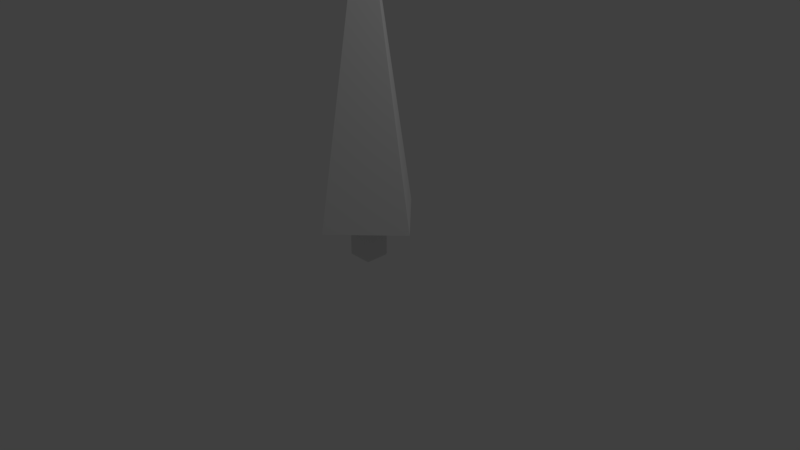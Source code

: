 # Source: Tree_2.blend  (saved by Blender 2.78.0; exported with 4.5.12 LTS)
import bpy
from mathutils import Matrix  # noqa: F401  (used for matrix-valued properties, if any)

bpy.ops.wm.read_factory_settings(use_empty=True)
scene = bpy.context.scene
scene.name = 'Scene'

# ---- collections
col_collection_1 = bpy.data.collections.new('Collection 1'); scene.collection.children.link(col_collection_1)

# ---- materials (node trees are filled in below, after node groups)
mat_material = bpy.data.materials.new('Material')
mat_material.alpha_threshold = 0.0
mat_material.use_transparent_shadow = False
mat_material.roughness = 0.5
mat_material.line_color = (0.0, 0.0, 0.0, 1.0)

# ---- material node trees

# ---- world
world_world = bpy.data.worlds.new('World'); scene.world = world_world
world_world.color = (0.05088, 0.05088, 0.05088)
world_world.use_sun_shadow = False
world_world.sun_shadow_jitter_overblur = 0.0
world_world.cycles.sampling_method = 'MANUAL'

# ---- cameras
cam_camera = bpy.data.cameras.new('Camera')
cam_camera.clip_end = 100.0
cam_camera.lens = 35.0
cam_camera.sensor_width = 32.0
cam_camera.sensor_height = 18.0
cam_camera.ortho_scale = 7.314
cam_camera.dof.focus_distance = 0.0
cam_camera.dof.aperture_fstop = 128.0

# ---- lights
light_lamp = bpy.data.lights.new('Lamp', 'POINT')
light_lamp.transmission_factor = 0.0
light_lamp.cutoff_distance = 30.0
light_lamp.energy = 100.0
light_lamp.shadow_buffer_clip_start = 1.001
light_lamp.shadow_soft_size = 0.1
light_lamp.shadow_maximum_resolution = 0.006
light_lamp.use_absolute_resolution = True

# ---- meshes
me_leafs = bpy.data.meshes.new('Leafs')
me_leafs.from_pydata([(0.6165, 0.6165, 0.0), (0.6165, -0.6165, 0.0), (-0.6165, -0.6165, 0.0), (-0.6165, 0.6165, 0.0), (-1.341e-07, -1.788e-07, 2.0)], [], [(0, 1, 2, 3), (0, 4, 1), (1, 4, 2), (2, 4, 3), (4, 0, 3)])
me_leafs.materials.append(mat_material)
me_leafs.use_remesh_preserve_volume = False
me_leafs.use_remesh_preserve_attributes = False
me_leafs.use_mirror_vertex_groups = False
me_leafs.update()
me_trunk = bpy.data.meshes.new('Trunk')
me_trunk.from_pydata([(1.0, 1.0, 0.0), (1.0, -1.0, 0.0), (-1.0, -1.0, 0.0), (-1.0, 1.0, 0.0), (1.0, 1.0, 2.0), (1.0, -1.0, 2.0), (-1.0, -1.0, 2.0), (-1.0, 1.0, 2.0)], [], [(0, 4, 5, 1), (1, 5, 6, 2), (2, 6, 7, 3), (4, 0, 3, 7)])
me_trunk.materials.append(mat_material)
me_trunk.use_remesh_preserve_volume = False
me_trunk.use_remesh_preserve_attributes = False
me_trunk.use_mirror_vertex_groups = False
me_trunk.update()

# ---- objects
ob_leafs = bpy.data.objects.new('Leafs', me_leafs)
ob_trunk = bpy.data.objects.new('Trunk', me_trunk)
ob_lamp = bpy.data.objects.new('Lamp', light_lamp)
ob_camera = bpy.data.objects.new('Camera', cam_camera)

# ---- transforms, parenting, visibility, modifiers, constraints
ob_leafs.location = (0.0, 0.0, 0.537)
ob_leafs.rotation_euler = (0.0, -0.0, 0.7854)
ob_leafs.scale = (0.8569, 0.8569, 2.059)
ob_leafs.lock_rotations_4d = False
ob_leafs.empty_display_type = 'ARROWS'
ob_leafs.lineart.crease_threshold = 0.0
ob_trunk.location = (0.0, 0.0, 0.0)
ob_trunk.scale = (0.16, 0.16, 1.0)
ob_trunk.lock_rotations_4d = False
ob_trunk.empty_display_type = 'ARROWS'
ob_trunk.lineart.crease_threshold = 0.0
ob_lamp.location = (4.076, 1.005, 5.904)
ob_lamp.rotation_euler = (0.6503, 0.05522, 1.866)
ob_lamp.lock_rotations_4d = False
ob_lamp.empty_display_type = 'ARROWS'
ob_lamp.color = (0.0, 0.0, 0.0, 0.0)
ob_lamp.lineart.crease_threshold = 0.0
ob_camera.location = (7.481, -6.508, 5.344)
ob_camera.rotation_euler = (1.109, 0.0, 0.8149)
ob_camera.lock_rotations_4d = False
ob_camera.empty_display_type = 'ARROWS'
ob_camera.color = (0.0, 0.0, 0.0, 0.0)
ob_camera.display_type = 'WIRE'
ob_camera.lineart.crease_threshold = 0.0

# ---- collection membership
col_collection_1.objects.link(ob_leafs)
col_collection_1.objects.link(ob_trunk)
col_collection_1.objects.link(ob_lamp)
col_collection_1.objects.link(ob_camera)

# ---- scene / render settings (as saved in the file)
scene.camera = ob_camera
scene.frame_start = 1; scene.frame_end = 250; scene.frame_set(1)
scene.render.engine = 'BLENDER_EEVEE_NEXT'
scene.render.resolution_percentage = 50
scene.render.dither_intensity = 0.0
scene.cycles.use_denoising = False
scene.cycles.samples = 128
scene.cycles.sampling_pattern = 'TABULATED_SOBOL'
scene.cycles.light_sampling_threshold = 0.0
scene.cycles.use_adaptive_sampling = False
scene.cycles.use_light_tree = False
scene.cycles.blur_glossy = 0.0
scene.cycles.sample_clamp_indirect = 0.0
scene.view_settings.view_transform = 'Standard'
bpy.context.view_layer.update()
